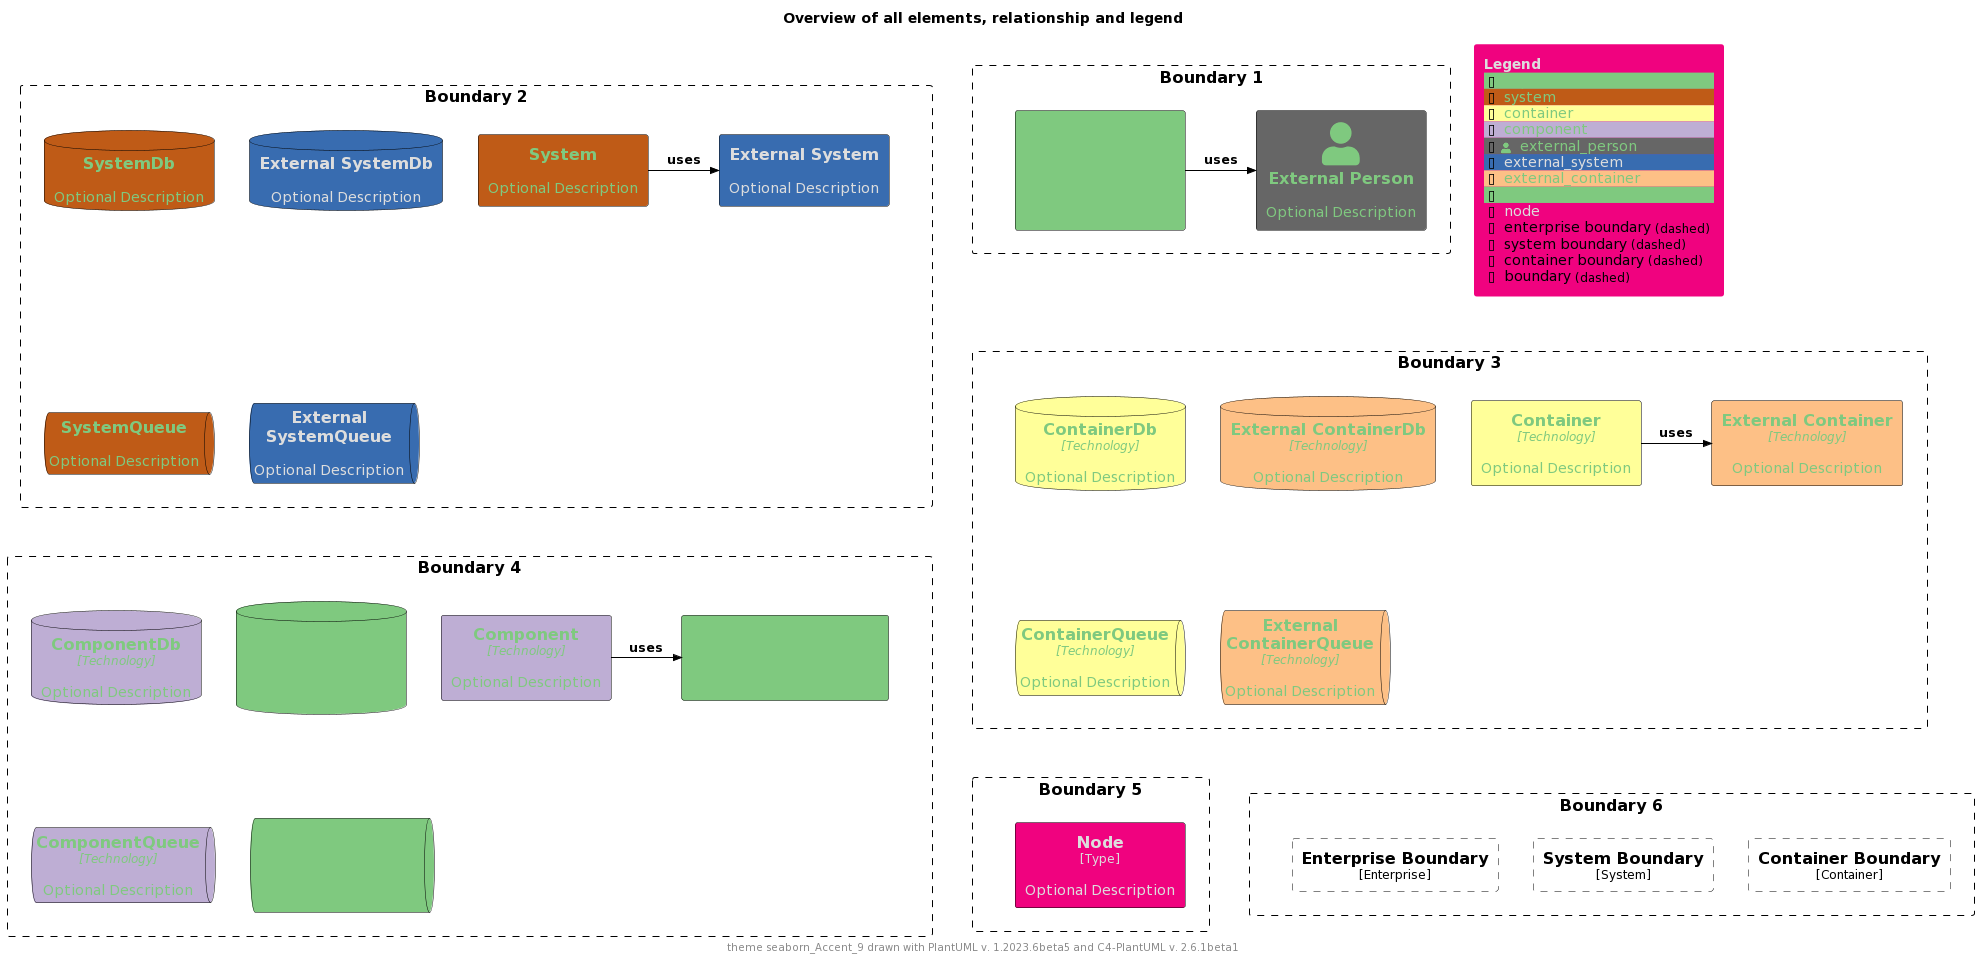

The diagram above was rendered by PlantUML. Its source (embedded in the PNG):
@startuml
'Theme: "puml-theme-seaborn_Accent_9.puml"
'Theme colors
' Metadata
' Created: 2023-05-02 22:09:48.987037+00:00
!$THEME = "seaborn_Accent_9"

!function $textcolor($bgColor)
!if $bgColor == $COLOR_INDEX_0 || $bgColor == $COLOR_INDEX_1 || $bgColor == $COLOR_INDEX_2 || $bgColor == $COLOR_INDEX_3
!return $COLOR_INDEX_8
!elseif $bgColor == $COLOR_INDEX_6 || $bgColor == $COLOR_INDEX_7 || $bgColor == $COLOR_INDEX_8
!return $COLOR_INDEX_0
!elseif %is_light($bgColor)
!return "#222222"
!elseif %is_dark($bgColor)
!return "#dddddd"
!else
!return $COLOR_TEXT_FALLBACK_COLOR
!endif
!endfunction

!$COLOR_INDEX_0="#7fc97f"
!$COLOR_INDEX_1="#beaed4"
!$COLOR_INDEX_2="#fdc086"
!$COLOR_INDEX_3="#ffff99"
!$COLOR_INDEX_4="#386cb0"
!$COLOR_INDEX_5="#f0027f"
!$COLOR_INDEX_6="#bf5b17"
!$COLOR_INDEX_7="#666666"
!$COLOR_INDEX_8="#7fc97f"
!$COLOR_BORDER_COLOR="#000000"

!$COLOR_TEXT_LIGHT=$COLOR_INDEX_0
!$COLOR_TEXT_DARK=$COLOR_INDEX_8
!$COLOR_TEXT_NEUTRAL=$textcolor($COLOR_INDEX_4)
!$COLOR_REL_COLOR=$textcolor($COLOR_INDEX_8)

!$COLOR_TEXT_FALLBACK_COLOR ?= "#000000"

' stereotype and technology font size
!$STEREOTYPE_FONT_SIZE ?= 12
!$TECHN_FONT_SIZE ?= 12

' default text color of all elements
!$ELEMENT_FONT_COLOR ?= $COLOR_TEXT_FALLBACK_COLOR

' arrow related colors and text size
!$ARROW_COLOR ?= $COLOR_TEXT_FALLBACK_COLOR
!$ARROW_FONT_COLOR ?= $COLOR_TEXT_FALLBACK_COLOR
!$ARROW_FONT_SIZE ?= 12

' (default) boundary related colors and style
!$BOUNDARY_COLOR ?= $COLOR_BORDER_COLOR
!$BOUNDARY_BG_COLOR ?= "transparent"
!$BOUNDARY_BORDER_STYLE ?= "dashed"

' person related colors
!$PERSON_BG_COLOR ?= $COLOR_INDEX_8
!$PERSON_FONT_COLOR ?= $textcolor($PERSON_BG_COLOR)
!$PERSON_BORDER_COLOR ?= $COLOR_BORDER_COLOR

' external person related colors
!$EXTERNAL_PERSON_BG_COLOR ?= $COLOR_INDEX_7
!$EXTERNAL_PERSON_FONT_COLOR ?= $textcolor($EXTERNAL_PERSON_BG_COLOR)
!$EXTERNAL_PERSON_BORDER_COLOR ?= $COLOR_BORDER_COLOR

' system related colors
!$SYSTEM_BG_COLOR ?= $COLOR_INDEX_6
!$SYSTEM_FONT_COLOR ?= $textcolor($SYSTEM_BG_COLOR)
!$SYSTEM_BORDER_COLOR ?= $COLOR_BORDER_COLOR

' external system related colors
!$EXTERNAL_SYSTEM_BG_COLOR ?= $COLOR_INDEX_4
!$EXTERNAL_SYSTEM_FONT_COLOR ?= $textcolor($EXTERNAL_SYSTEM_BG_COLOR)
!$EXTERNAL_SYSTEM_BORDER_COLOR ?= $COLOR_BORDER_COLOR

' system boundary related colors and style
!$SYSTEM_BOUNDARY_COLOR ?= $BOUNDARY_COLOR
!$SYSTEM_BOUNDARY_BG_COLOR ?= $BOUNDARY_BG_COLOR
!$SYSTEM_BOUNDARY_BORDER_STYLE ?= $BOUNDARY_BORDER_STYLE

' enterprise boundary related colors and style
!$ENTERPRISE_BOUNDARY_COLOR ?= $BOUNDARY_COLOR
!$ENTERPRISE_BOUNDARY_BG_COLOR ?= $BOUNDARY_BG_COLOR
!$ENTERPRISE_BOUNDARY_BORDER_STYLE ?= $BOUNDARY_BORDER_STYLE

' container related colors
!$CONTAINER_BG_COLOR ?= $COLOR_INDEX_3
!$CONTAINER_FONT_COLOR ?= $textcolor($CONTAINER_BG_COLOR)
!$CONTAINER_BORDER_COLOR ?= $COLOR_BORDER_COLOR

' external container related colors
!$EXTERNAL_CONTAINER_BG_COLOR ?= $COLOR_INDEX_2
!$EXTERNAL_CONTAINER_FONT_COLOR ?= $textcolor($EXTERNAL_CONTAINER_BG_COLOR)
!$EXTERNAL_CONTAINER_BORDER_COLOR ?= $COLOR_BORDER_COLOR

' container boundary related colors and style
!$CONTAINER_BOUNDARY_COLOR ?= $BOUNDARY_COLOR
!$CONTAINER_BOUNDARY_BG_COLOR ?= $BOUNDARY_BG_COLOR
!$CONTAINER_BOUNDARY_BORDER_STYLE ?= $BOUNDARY_BORDER_STYLE

' component related colors
!$COMPONENT_BG_COLOR ?= $COLOR_INDEX_1
!$COMPONENT_FONT_COLOR ?= $textcolor($COMPONENT_BG_COLOR)
!$COMPONENT_BORDER_COLOR ?= $COLOR_BORDER_COLOR

' external component related colors
!$EXTERNAL_COMPONENT_BG_COLOR ?= $COLOR_INDEX_0
!$EXTERNAL_COMPONENT_FONT_COLOR ?= $textcolor($EXTERNAL_COMPONENT_BG_COLOR)
!$EXTERNAL_COMPONENT_BORDER_COLOR ?= $COLOR_BORDER_COLOR

' node related colors
!$NODE_BG_COLOR ?= $COLOR_INDEX_5
!$NODE_FONT_COLOR ?= $textcolor($NODE_BG_COLOR)
!$NODE_BORDER_COLOR ?= $COLOR_BORDER_COLOR

' legend colors and sizes
!$LEGEND_TITLE_COLOR ?= $textcolor($COLOR_INDEX_5)
!$LEGEND_FONT_COLOR ?= $textcolor($COLOR_INDEX_5)
!$LEGEND_BG_COLOR ?= $COLOR_INDEX_5
!$LEGEND_BORDER_COLOR ?= $COLOR_INDEX_5
!$LEGEND_DARK_COLOR ?= $COLOR_TEXT_DARK
!$LEGEND_LIGHT_COLOR ?= $COLOR_TEXT_LIGHT

!$LEGEND_DETAILS_SMALL_SIZE ?= 8
!$LEGEND_DETAILS_NORMAL_SIZE ?= 12

' legend related texts
!$LEGEND_SHADOW_TEXT ?= "shadow"
!$LEGEND_NO_SHADOW_TEXT ?= "no shadow"
!$LEGEND_NO_FONT_BG_TEXT ?= "last text and back color"
!$LEGEND_NO_FONT_TEXT ?= "last text color"
!$LEGEND_NO_BG_TEXT ?= "last back color"
!$LEGEND_NO_LINE_TEXT ?= "last line color"
!$LEGEND_ROUNDED_BOX ?= "rounded box"
!$LEGEND_EIGHT_SIDED ?= "eight sided"
!$LEGEND_DOTTED_LINE ?= "dotted"
!$LEGEND_DASHED_LINE ?= "dashed"
!$LEGEND_BOLD_LINE ?= "bold"
!$LEGEND_BOUNDARY ?= "boundary"
!$LEGEND_DASHED_BOUNDARY ?= "dashed"
' transparent is ignored, produces smaller legends
' !$LEGEND_DASHED_TRANSPARENT_BOUNDARY ?= "dashed, transparent"
!$LEGEND_DASHED_TRANSPARENT_BOUNDARY ?= "dashed"

' sketch related colors, font and texts
!$SKETCH_BG_COLOR ?= "transparent"
!$SKETCH_FONT_COLOR ?= $COLOR_INDEX_8
!$SKETCH_WARNING_COLOR ?= $COLOR_INDEX_0

!$SKETCH_FONT_NAME ?= "Gochi Hand"

!$SKETCH_FOOTER_WARNING ?= "Warning:"
!$SKETCH_FOOTER_TEXT ?= "Created for discussion, needs to be validated"

' size of rectangle shape corner markers
!$ROUNDED_BOX_SIZE ?= 25
!$EIGHT_SIDED_SIZE ?= 18

' Elements


' displays all elements, relationship and legend (can be included in the theme test)
!if %variable_exists("RELATIVE_INCLUDE")
  !include %get_variable_value("RELATIVE_INCLUDE")/C4_Component.puml
  !include %get_variable_value("RELATIVE_INCLUDE")/C4_Deployment.puml
!else
  !include https://raw.githubusercontent.com/plantuml-stdlib/C4-PlantUML/master/C4_Component.puml
  !include https://raw.githubusercontent.com/plantuml-stdlib/C4-PlantUML/master/C4_Deployment.puml
!endif

SetDefaultLegendEntries("person\nsystem\ncontainer\ncomponent\nexternal_person\nexternal_system\nexternal_container\nexternal_component\nnode\nenterprise_boundary\nsystem_boundary\ncontainer_boundary\nboundary")

title Overview of all elements, relationship and legend

footer theme $THEME drawn with PlantUML v. %version() and C4-PlantUML v. C4Version()

Boundary(b2, "Boundary 2") {
  System(system, "System", "Optional Description")
  System_Ext(externalSystem, "External System", "Optional Description")
  Rel_R(system, externalSystem, "uses")

  SystemDb(systemDb, "SystemDb", "Optional Description")
  SystemDb_Ext(externalSystemDb, "External SystemDb", "Optional Description")
  SystemQueue(systemQueue, "SystemQueue", "Optional Description")
  SystemQueue_Ext(externalSystemQueue, "External SystemQueue", "Optional Description")    
}

Boundary(b1, "Boundary 1") {
  Person(person, "Person", "Optional Description")
  Person_Ext(externalPerson, "External Person", "Optional Description")
  Rel_R(person, externalPerson, "uses")
}

Boundary(b3, "Boundary 3") {
  Container(container, "Container", "Technology", "Optional Description")
  Container_Ext(externalContainer, "External Container", "Technology", "Optional Description")
  Rel_R(container, externalContainer, "uses")

  ContainerDb(containerDb, "ContainerDb", "Technology", "Optional Description")
  ContainerDb_Ext(externalContainerDb, "External ContainerDb", "Technology", "Optional Description")
  ContainerQueue(containerQueue, "ContainerQueue", "Technology", "Optional Description")
  ContainerQueue_Ext(externalContainerQueue, "External ContainerQueue", "Technology", "Optional Description")
}

Boundary(b4, "Boundary 4") {
  Component(component, "Component", "Technology", "Optional Description")
  Component_Ext(externalComponent, "External Component", "Technology", "Optional Description")
  Rel_R(component, externalComponent, "uses")

  ComponentDb(componentDb, "ComponentDb", "Technology", "Optional Description")
  ComponentDb_Ext(externalComponentDb, "External ComponentDb", "Technology", "Optional Description")
  ComponentQueue(componentQueue, "ComponentQueue", "Technology", "Optional Description")
  ComponentQueue_Ext(externalComponentQueue, "External ComponentQueue", "Technology", "Optional Description")
}

Boundary(b5, "Boundary 5") {
  Node(node, "Node", "Type", "Optional Description")
}

Boundary(b6, "Boundary 6") {
  Enterprise_Boundary(eb, "Enterprise Boundary") {
  }

  System_Boundary(sb, "System Boundary") {
  }

  Container_Boundary(cb, "Container Boundary") {
  }

  Lay_R(eb,sb)
  Lay_R(sb,cb)
}

Lay_D(b2,b3)
Lay_R(b2,b1)
Lay_D(b3,b4)
Lay_D(b4,b5)
Lay_R(b5,b6)

SHOW_FLOATING_LEGEND()
@enduml